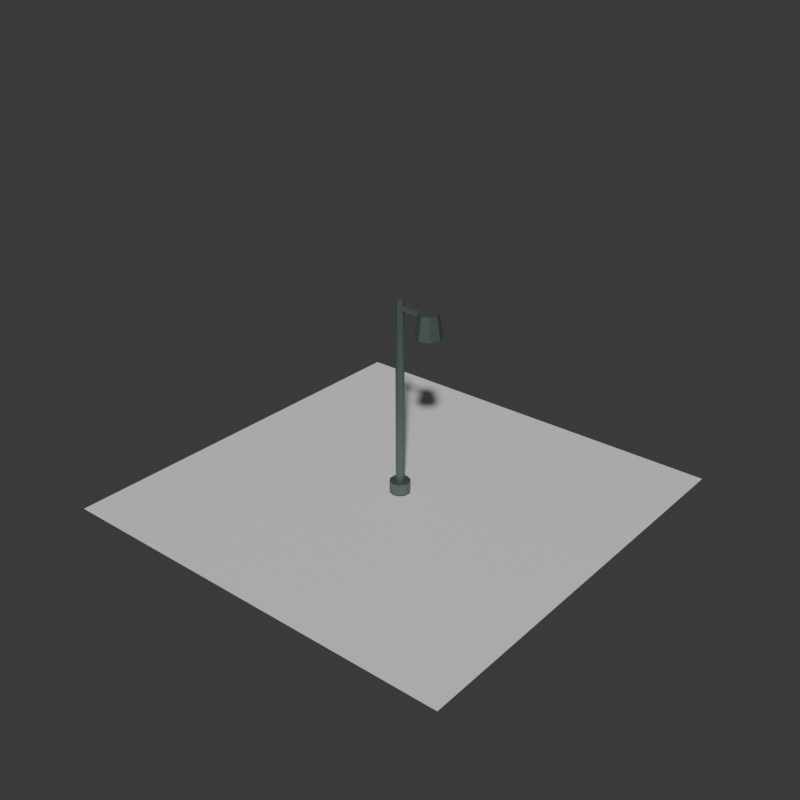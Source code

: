 # Source: lane-lamp-short-arm-identity.blend  (saved by Blender 5.2.44; exported with 4.5.12 LTS)
import bpy
from mathutils import Matrix  # noqa: F401  (used for matrix-valued properties, if any)

bpy.ops.wm.read_factory_settings(use_empty=True)
scene = bpy.context.scene
scene.name = 'Scene'

# ---- collections
col_collection = bpy.data.collections.new('Collection'); scene.collection.children.link(col_collection)

# ---- materials (node trees are filled in below, after node groups)
mat_lane_lamp_short_arm_metal_identity_material = bpy.data.materials.new('lane-lamp-short-arm-metal-identity-material')
mat_lane_lamp_short_arm_metal_identity_material.diffuse_color = (0.13, 0.17, 0.16, 1.0)
mat_lane_lamp_short_arm_metal_identity_material.roughness = 0.42
mat_lane_lamp_short_arm_metal_identity_material.metallic = 0.55
mat_lane_lamp_short_arm_warm_identity_material = bpy.data.materials.new('lane-lamp-short-arm-warm-identity-material')
mat_lane_lamp_short_arm_warm_identity_material.diffuse_color = (0.95, 0.68, 0.3, 1.0)
mat_lane_lamp_short_arm_warm_identity_material.roughness = 0.88
mat_test_preview_ground_material = bpy.data.materials.new('test-preview-ground-material')
mat_test_preview_ground_material.diffuse_color = (0.14, 0.17, 0.18, 1.0)

# ---- material node trees
mat_lane_lamp_short_arm_metal_identity_material.use_nodes = True; mat_lane_lamp_short_arm_metal_identity_material.node_tree.nodes.clear()
_N = mat_lane_lamp_short_arm_metal_identity_material.node_tree.nodes; _L = mat_lane_lamp_short_arm_metal_identity_material.node_tree.links
n0 = _N.new('ShaderNodeBsdfPrincipled'); n0.name = 'Principled BSDF'; n0.location = (-200, 100)
n0.inputs[0].default_value = (0.13, 0.17, 0.16, 1.0)
n0.inputs[1].default_value = 0.55
n0.inputs[2].default_value = 0.42
n0.inputs[10].default_value = 0.005
n1 = _N.new('ShaderNodeOutputMaterial'); n1.name = 'Material Output'; n1.location = (200, 100)
_L.new(n0.outputs[0], n1.inputs[0])
n1.is_active_output = True
mat_lane_lamp_short_arm_warm_identity_material.use_nodes = True; mat_lane_lamp_short_arm_warm_identity_material.node_tree.nodes.clear()
_N = mat_lane_lamp_short_arm_warm_identity_material.node_tree.nodes; _L = mat_lane_lamp_short_arm_warm_identity_material.node_tree.links
n0 = _N.new('ShaderNodeBsdfPrincipled'); n0.name = 'Principled BSDF'; n0.location = (-200, 100)
n0.inputs[0].default_value = (0.95, 0.68, 0.3, 1.0)
n0.inputs[2].default_value = 0.88
n0.inputs[10].default_value = 0.005
n1 = _N.new('ShaderNodeOutputMaterial'); n1.name = 'Material Output'; n1.location = (200, 100)
_L.new(n0.outputs[0], n1.inputs[0])
n1.is_active_output = True
mat_test_preview_ground_material.use_nodes = True; mat_test_preview_ground_material.node_tree.nodes.clear()
_N = mat_test_preview_ground_material.node_tree.nodes; _L = mat_test_preview_ground_material.node_tree.links
n0 = _N.new('ShaderNodeBsdfPrincipled'); n0.name = 'Principled BSDF'; n0.location = (-200, 100)
n0.inputs[10].default_value = 0.005
n1 = _N.new('ShaderNodeOutputMaterial'); n1.name = 'Material Output'; n1.location = (200, 100)
_L.new(n0.outputs[0], n1.inputs[0])
n1.is_active_output = True

# ---- world
world_world = bpy.data.worlds.new('World'); scene.world = world_world
world_world.use_nodes = True; world_world.node_tree.nodes.clear()
_N = world_world.node_tree.nodes; _L = world_world.node_tree.links
n0 = _N.new('ShaderNodeOutputWorld'); n0.name = 'World Output'; n0.location = (200, 100)
n1 = _N.new('ShaderNodeBackground'); n1.name = 'Background'; n1.location = (-200, 100)
n1.inputs[0].default_value = (0.05088, 0.05088, 0.05088, 1.0)
_L.new(n1.outputs[0], n0.inputs[0])
n0.is_active_output = True
world_world.color = (0.035, 0.043, 0.045)
world_world.sun_shadow_jitter_overblur = 0.0

# ---- meshes
me_lane_lamp_short_arm_metal_identity_mesh = bpy.data.meshes.new('lane-lamp-short-arm-metal-identity-mesh')
me_lane_lamp_short_arm_metal_identity_mesh.from_pydata([(0.0, 0.027, 0.0), (0.0, 0.027, 1.24), (0.01587, 0.02184, 0.0), (0.01587, 0.02184, 1.24), (0.02568, 0.008343, 0.0), (0.02568, 0.008343, 1.24), (0.02568, -0.008343, 0.0), (0.02568, -0.008343, 1.24), (0.01587, -0.02184, 0.0), (0.01587, -0.02184, 1.24), (0.0, -0.027, 0.0), (0.0, -0.027, 1.24), (-0.01587, -0.02184, 0.0), (-0.01587, -0.02184, 1.24), (-0.02568, -0.008343, 0.0), (-0.02568, -0.008343, 1.24), (-0.02568, 0.008343, 0.0), (-0.02568, 0.008343, 1.24), (-0.01587, 0.02184, 0.0), (-0.01587, 0.02184, 1.24), (0.0, 0.018, 1.18), (0.2, 0.018, 1.18), (0.0, 0.01273, 1.167), (0.2, 0.01273, 1.167), (0.0, 0.0, 1.162), (0.2, 0.0, 1.162), (0.0, -0.01273, 1.167), (0.2, -0.01273, 1.167), (0.0, -0.018, 1.18), (0.2, -0.018, 1.18), (0.0, -0.01273, 1.193), (0.2, -0.01273, 1.193), (0.0, 0.0, 1.198), (0.2, 0.0, 1.198), (0.0, 0.01273, 1.193), (0.2, 0.01273, 1.193), (0.2, 0.085, 1.06), (0.2, 0.06, 1.2), (0.2601, 0.0601, 1.06), (0.2424, 0.04243, 1.2), (0.285, 0.0, 1.06), (0.26, 0.0, 1.2), (0.2601, -0.0601, 1.06), (0.2424, -0.04243, 1.2), (0.2, -0.085, 1.06), (0.2, -0.06, 1.2), (0.1399, -0.0601, 1.06), (0.1576, -0.04243, 1.2), (0.115, 0.0, 1.06), (0.14, 0.0, 1.2), (0.1399, 0.0601, 1.06), (0.1576, 0.04243, 1.2), (0.0, 0.065, 0.0), (0.0, 0.065, 0.07), (0.03821, 0.05259, 0.0), (0.03821, 0.05259, 0.07), (0.06182, 0.02009, 0.0), (0.06182, 0.02009, 0.07), (0.06182, -0.02009, 0.0), (0.06182, -0.02009, 0.07), (0.03821, -0.05259, 0.0), (0.03821, -0.05259, 0.07), (0.0, -0.065, 0.0), (0.0, -0.065, 0.07), (-0.03821, -0.05259, 0.0), (-0.03821, -0.05259, 0.07), (-0.06182, -0.02009, 0.0), (-0.06182, -0.02009, 0.07), (-0.06182, 0.02009, 0.0), (-0.06182, 0.02009, 0.07), (-0.03821, 0.05259, 0.0), (-0.03821, 0.05259, 0.07)], [], [(0, 1, 3, 2), (2, 3, 5, 4), (4, 5, 7, 6), (6, 7, 9, 8), (8, 9, 11, 10), (10, 11, 13, 12), (12, 13, 15, 14), (14, 15, 17, 16), (3, 1, 19, 17, 15, 13, 11, 9, 7, 5), (16, 17, 19, 18), (18, 19, 1, 0), (0, 2, 4, 6, 8, 10, 12, 14, 16, 18), (20, 21, 23, 22), (22, 23, 25, 24), (24, 25, 27, 26), (26, 27, 29, 28), (28, 29, 31, 30), (30, 31, 33, 32), (23, 21, 35, 33, 31, 29, 27, 25), (32, 33, 35, 34), (34, 35, 21, 20), (20, 22, 24, 26, 28, 30, 32, 34), (36, 37, 39, 38), (38, 39, 41, 40), (40, 41, 43, 42), (42, 43, 45, 44), (44, 45, 47, 46), (46, 47, 49, 48), (39, 37, 51, 49, 47, 45, 43, 41), (48, 49, 51, 50), (50, 51, 37, 36), (36, 38, 40, 42, 44, 46, 48, 50), (52, 53, 55, 54), (54, 55, 57, 56), (56, 57, 59, 58), (58, 59, 61, 60), (60, 61, 63, 62), (62, 63, 65, 64), (64, 65, 67, 66), (66, 67, 69, 68), (55, 53, 71, 69, 67, 65, 63, 61, 59, 57), (68, 69, 71, 70), (70, 71, 53, 52), (52, 54, 56, 58, 60, 62, 64, 66, 68, 70)])
_uv = me_lane_lamp_short_arm_metal_identity_mesh.uv_layers.new(name='UVMap')
_uv.uv.foreach_set('vector', [1.0, 0.5, 1.0, 1.0, 0.9, 1.0, 0.9, 0.5, 0.9, 0.5, 0.9, 1.0, 0.8, 1.0, 0.8, 0.5, 0.8, 0.5, 0.8, 1.0, 0.7, 1.0, 0.7, 0.5, 0.7, 0.5, 0.7, 1.0, 0.6, 1.0, 0.6, 0.5, 0.6, 0.5, 0.6, 1.0, 0.5, 1.0, 0.5, 0.5, 0.5, 0.5, 0.5, 1.0, 0.4, 1.0, 0.4, 0.5, 0.4, 0.5, 0.4, 1.0, 0.3, 1.0, 0.3, 0.5, 0.3, 0.5, 0.3, 1.0, 0.2, 1.0, 0.2, 0.5, 0.3911, 0.4442, 0.25, 0.49, 0.1089, 0.4442, 0.02175, 0.3242, 0.02175, 0.1758, 0.1089, 0.05584, 0.25, 0.01, 0.3911, 0.05584, 0.4783, 0.1758, 0.4783, 0.3242, 0.2, 0.5, 0.2, 1.0, 0.1, 1.0, 0.1, 0.5, 0.1, 0.5, 0.1, 1.0, -7.451e-08, 1.0, -7.451e-08, 0.5, 0.75, 0.49, 0.8911, 0.4442, 0.9783, 0.3242, 0.9783, 0.1758, 0.8911, 0.05584, 0.75, 0.01, 0.6089, 0.05584, 0.5217, 0.1758, 0.5217, 0.3242, 0.6089, 0.4442, 1.0, 0.5, 1.0, 1.0, 0.875, 1.0, 0.875, 0.5, 0.875, 0.5, 0.875, 1.0, 0.75, 1.0, 0.75, 0.5, 0.75, 0.5, 0.75, 1.0, 0.625, 1.0, 0.625, 0.5, 0.625, 0.5, 0.625, 1.0, 0.5, 1.0, 0.5, 0.5, 0.5, 0.5, 0.5, 1.0, 0.375, 1.0, 0.375, 0.5, 0.375, 0.5, 0.375, 1.0, 0.25, 1.0, 0.25, 0.5, 0.4197, 0.4197, 0.25, 0.49, 0.08029, 0.4197, 0.01, 0.25, 0.08029, 0.08029, 0.25, 0.01, 0.4197, 0.08029, 0.49, 0.25, 0.25, 0.5, 0.25, 1.0, 0.125, 1.0, 0.125, 0.5, 0.125, 0.5, 0.125, 1.0, 0.0, 1.0, 0.0, 0.5, 0.75, 0.49, 0.9197, 0.4197, 0.99, 0.25, 0.9197, 0.08029, 0.75, 0.01, 0.5803, 0.08029, 0.51, 0.25, 0.5803, 0.4197, 1.0, 0.5, 1.0, 1.0, 0.875, 1.0, 0.875, 0.5, 0.875, 0.5, 0.875, 1.0, 0.75, 1.0, 0.75, 0.5, 0.75, 0.5, 0.75, 1.0, 0.625, 1.0, 0.625, 0.5, 0.625, 0.5, 0.625, 1.0, 0.5, 1.0, 0.5, 0.5, 0.5, 0.5, 0.5, 1.0, 0.375, 1.0, 0.375, 0.5, 0.375, 0.5, 0.375, 1.0, 0.25, 1.0, 0.25, 0.5, 0.4197, 0.4197, 0.25, 0.49, 0.08029, 0.4197, 0.01, 0.25, 0.08029, 0.08029, 0.25, 0.01, 0.4197, 0.08029, 0.49, 0.25, 0.25, 0.5, 0.25, 1.0, 0.125, 1.0, 0.125, 0.5, 0.125, 0.5, 0.125, 1.0, 0.0, 1.0, 0.0, 0.5, 0.75, 0.49, 0.9197, 0.4197, 0.99, 0.25, 0.9197, 0.08029, 0.75, 0.01, 0.5803, 0.08029, 0.51, 0.25, 0.5803, 0.4197, 1.0, 0.5, 1.0, 1.0, 0.9, 1.0, 0.9, 0.5, 0.9, 0.5, 0.9, 1.0, 0.8, 1.0, 0.8, 0.5, 0.8, 0.5, 0.8, 1.0, 0.7, 1.0, 0.7, 0.5, 0.7, 0.5, 0.7, 1.0, 0.6, 1.0, 0.6, 0.5, 0.6, 0.5, 0.6, 1.0, 0.5, 1.0, 0.5, 0.5, 0.5, 0.5, 0.5, 1.0, 0.4, 1.0, 0.4, 0.5, 0.4, 0.5, 0.4, 1.0, 0.3, 1.0, 0.3, 0.5, 0.3, 0.5, 0.3, 1.0, 0.2, 1.0, 0.2, 0.5, 0.3911, 0.4442, 0.25, 0.49, 0.1089, 0.4442, 0.02175, 0.3242, 0.02175, 0.1758, 0.1089, 0.05584, 0.25, 0.01, 0.3911, 0.05584, 0.4783, 0.1758, 0.4783, 0.3242, 0.2, 0.5, 0.2, 1.0, 0.1, 1.0, 0.1, 0.5, 0.1, 0.5, 0.1, 1.0, -7.451e-08, 1.0, -7.451e-08, 0.5, 0.75, 0.49, 0.8911, 0.4442, 0.9783, 0.3242, 0.9783, 0.1758, 0.8911, 0.05584, 0.75, 0.01, 0.6089, 0.05584, 0.5217, 0.1758, 0.5217, 0.3242, 0.6089, 0.4442])
me_lane_lamp_short_arm_metal_identity_mesh.materials.append(mat_lane_lamp_short_arm_metal_identity_material)
me_lane_lamp_short_arm_metal_identity_mesh.update()
me_lane_lamp_short_arm_warm_identity_mesh = bpy.data.meshes.new('lane-lamp-short-arm-warm-identity-mesh')
me_lane_lamp_short_arm_warm_identity_mesh.from_pydata([(0.2, 0.055, 1.049), (0.2, 0.055, 1.061), (0.2323, 0.0445, 1.049), (0.2323, 0.0445, 1.061), (0.2523, 0.017, 1.049), (0.2523, 0.017, 1.061), (0.2523, -0.017, 1.049), (0.2523, -0.017, 1.061), (0.2323, -0.0445, 1.049), (0.2323, -0.0445, 1.061), (0.2, -0.055, 1.049), (0.2, -0.055, 1.061), (0.1677, -0.0445, 1.049), (0.1677, -0.0445, 1.061), (0.1477, -0.017, 1.049), (0.1477, -0.017, 1.061), (0.1477, 0.017, 1.049), (0.1477, 0.017, 1.061), (0.1677, 0.0445, 1.049), (0.1677, 0.0445, 1.061)], [], [(0, 1, 3, 2), (2, 3, 5, 4), (4, 5, 7, 6), (6, 7, 9, 8), (8, 9, 11, 10), (10, 11, 13, 12), (12, 13, 15, 14), (14, 15, 17, 16), (3, 1, 19, 17, 15, 13, 11, 9, 7, 5), (16, 17, 19, 18), (18, 19, 1, 0), (0, 2, 4, 6, 8, 10, 12, 14, 16, 18)])
_uv = me_lane_lamp_short_arm_warm_identity_mesh.uv_layers.new(name='UVMap')
_uv.uv.foreach_set('vector', [1.0, 0.5, 1.0, 1.0, 0.9, 1.0, 0.9, 0.5, 0.9, 0.5, 0.9, 1.0, 0.8, 1.0, 0.8, 0.5, 0.8, 0.5, 0.8, 1.0, 0.7, 1.0, 0.7, 0.5, 0.7, 0.5, 0.7, 1.0, 0.6, 1.0, 0.6, 0.5, 0.6, 0.5, 0.6, 1.0, 0.5, 1.0, 0.5, 0.5, 0.5, 0.5, 0.5, 1.0, 0.4, 1.0, 0.4, 0.5, 0.4, 0.5, 0.4, 1.0, 0.3, 1.0, 0.3, 0.5, 0.3, 0.5, 0.3, 1.0, 0.2, 1.0, 0.2, 0.5, 0.3911, 0.4442, 0.25, 0.49, 0.1089, 0.4442, 0.02175, 0.3242, 0.02175, 0.1758, 0.1089, 0.05584, 0.25, 0.01, 0.3911, 0.05584, 0.4783, 0.1758, 0.4783, 0.3242, 0.2, 0.5, 0.2, 1.0, 0.1, 1.0, 0.1, 0.5, 0.1, 0.5, 0.1, 1.0, -7.451e-08, 1.0, -7.451e-08, 0.5, 0.75, 0.49, 0.8911, 0.4442, 0.9783, 0.3242, 0.9783, 0.1758, 0.8911, 0.05584, 0.75, 0.01, 0.6089, 0.05584, 0.5217, 0.1758, 0.5217, 0.3242, 0.6089, 0.4442])
me_lane_lamp_short_arm_warm_identity_mesh.materials.append(mat_lane_lamp_short_arm_warm_identity_material)
me_lane_lamp_short_arm_warm_identity_mesh.update()
me_plane = bpy.data.meshes.new('Plane')
me_plane.from_pydata([(-1.32, -1.32, 0.0), (1.32, -1.32, 0.0), (-1.32, 1.32, 0.0), (1.32, 1.32, 0.0)], [], [(0, 1, 3, 2)])
_uv = me_plane.uv_layers.new(name='UVMap')
_uv.uv.foreach_set('vector', [0.0, 0.0, 1.0, 0.0, 1.0, 1.0, 0.0, 1.0])
me_plane.materials.append(mat_test_preview_ground_material)
me_plane.update()

# ---- objects
ob_lane_lamp_short_arm_metal_identity = bpy.data.objects.new('lane-lamp-short-arm-metal-identity', me_lane_lamp_short_arm_metal_identity_mesh)
ob_lane_lamp_short_arm_warm_identity = bpy.data.objects.new('lane-lamp-short-arm-warm-identity', me_lane_lamp_short_arm_warm_identity_mesh)
ob_test_preview_ground = bpy.data.objects.new('test-preview-ground', me_plane)

# ---- transforms, parenting, visibility, modifiers, constraints
ob_lane_lamp_short_arm_metal_identity.location = (0.0, 0.0, 0.0)
ob_lane_lamp_short_arm_warm_identity.location = (0.0, 0.0, 0.0)
ob_test_preview_ground.location = (0.0, 0.0, -0.025)

# ---- collection membership
col_collection.objects.link(ob_lane_lamp_short_arm_metal_identity)
col_collection.objects.link(ob_lane_lamp_short_arm_warm_identity)
col_collection.objects.link(ob_test_preview_ground)

# ---- scene / render settings (as saved in the file)
scene.frame_start = 1; scene.frame_end = 250; scene.frame_set(1)
scene.render.engine = 'BLENDER_WORKBENCH'
scene.render.resolution_x = 840
scene.render.resolution_y = 840
scene.render.bake_bias = 0.0
scene.render.bake_samples = 0
scene.render.compositor_device = 'GPU'
scene.eevee.use_volume_custom_range = False
scene.eevee.fast_gi_thickness_near = 0.1
scene.eevee.fast_gi_thickness_far = 0.0
scene.eevee.ray_tracing_options.screen_trace_thickness = 0.1
bpy.context.view_layer.update()

# ---- added for rendering (the .blend has no active camera and no usable light): camera, sun
cam_auto = bpy.data.cameras.new('AutoCamera')
cam_auto.lens = 50.0
cam_auto.sensor_width = 36.0
cam_auto.clip_end = 1000.0
ob_auto_camera = bpy.data.objects.new('AutoCamera', cam_auto)
scene.collection.objects.link(ob_auto_camera)
ob_auto_camera.location = (3.64724, -4.37669, 3.52529)
ob_auto_camera.rotation_euler = (1.09748, -7.21219e-08, 0.694738)
scene.camera = ob_auto_camera
light_auto_sun = bpy.data.lights.new('AutoSun', 'SUN')
light_auto_sun.energy = 3.0
light_auto_sun.angle = 0.0523599
ob_auto_sun = bpy.data.objects.new('AutoSun', light_auto_sun)
scene.collection.objects.link(ob_auto_sun)
ob_auto_sun.rotation_euler = (0.872665, 0.174533, 0.523599)
bpy.context.view_layer.update()

